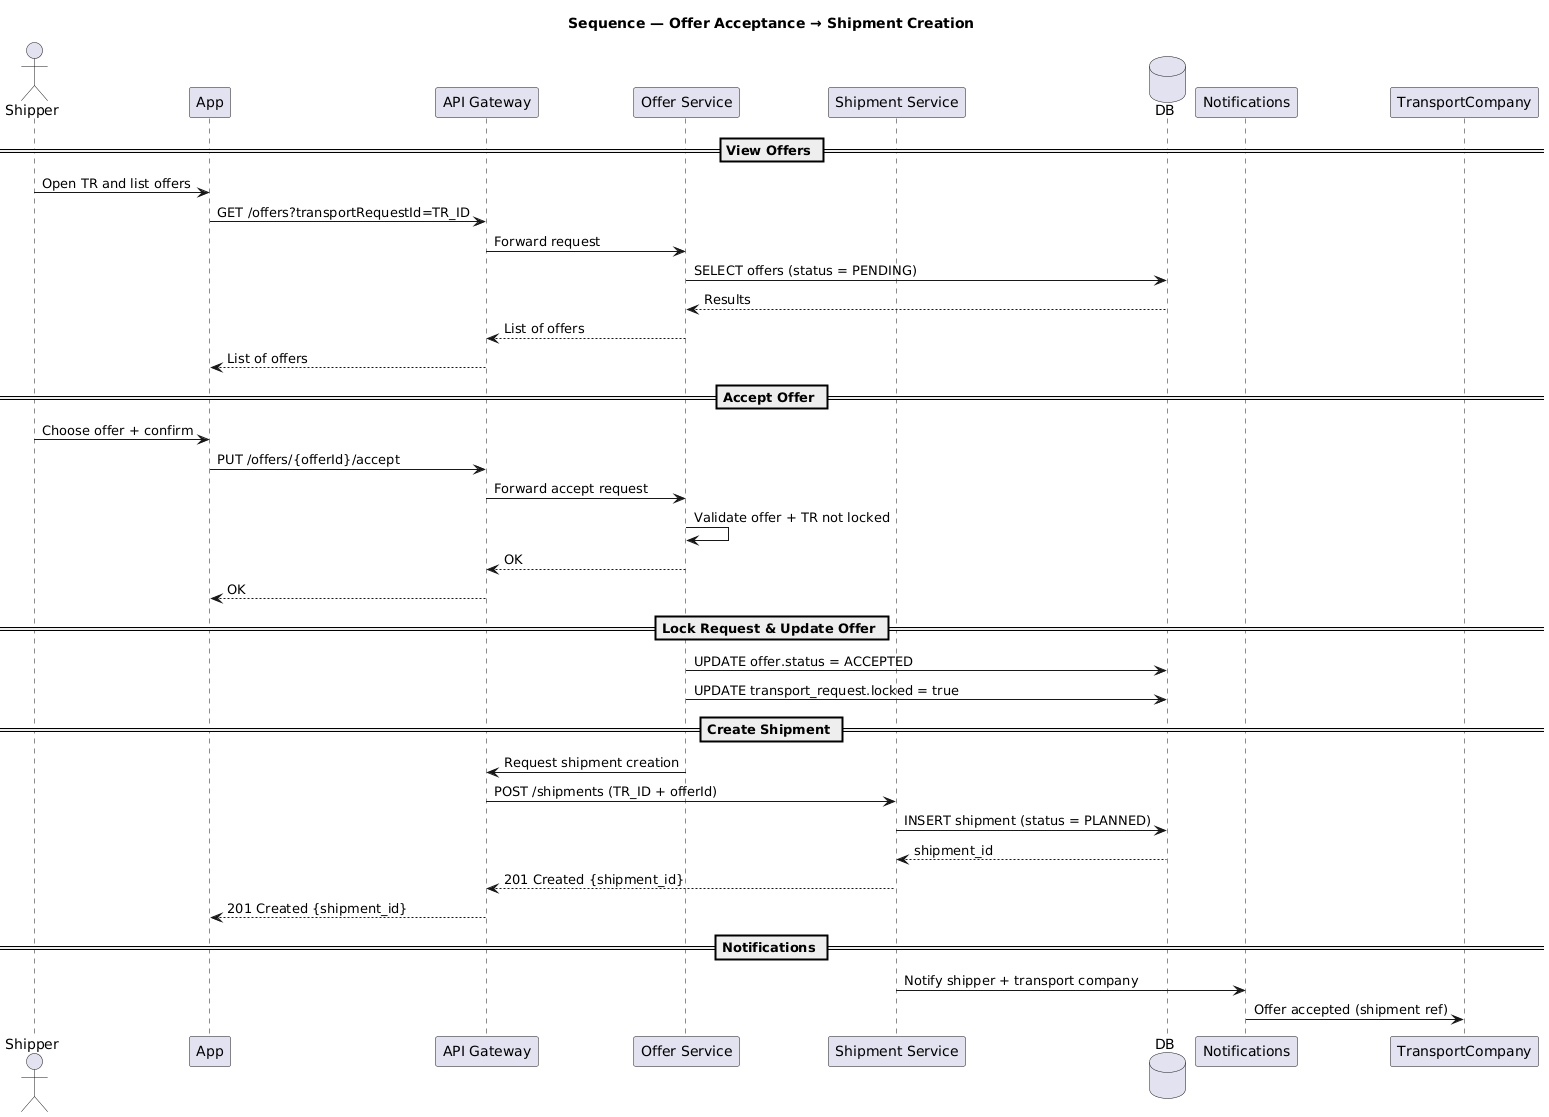

The diagram above was rendered by PlantUML. Its source (embedded in the PNG):
@startuml
title Sequence — Offer Acceptance → Shipment Creation

actor Shipper
participant App
participant "API Gateway" as Gateway
participant "Offer Service" as OfferService
participant "Shipment Service" as ShipService
database DB
participant Notifications
participant TransportCompany

== View Offers ==
Shipper -> App: Open TR and list offers
App -> Gateway: GET /offers?transportRequestId=TR_ID
Gateway -> OfferService: Forward request
OfferService -> DB: SELECT offers (status = PENDING)
DB --> OfferService: Results
OfferService --> Gateway: List of offers
Gateway --> App: List of offers

== Accept Offer ==
Shipper -> App: Choose offer + confirm
App -> Gateway: PUT /offers/{offerId}/accept
Gateway -> OfferService: Forward accept request
OfferService -> OfferService: Validate offer + TR not locked
OfferService --> Gateway: OK
Gateway --> App: OK

== Lock Request & Update Offer ==
OfferService -> DB: UPDATE offer.status = ACCEPTED
OfferService -> DB: UPDATE transport_request.locked = true

== Create Shipment ==
OfferService -> Gateway: Request shipment creation
Gateway -> ShipService: POST /shipments (TR_ID + offerId)
ShipService -> DB: INSERT shipment (status = PLANNED)
DB --> ShipService: shipment_id
ShipService --> Gateway: 201 Created {shipment_id}
Gateway --> App: 201 Created {shipment_id}

== Notifications ==
ShipService -> Notifications: Notify shipper + transport company
Notifications -> TransportCompany: Offer accepted (shipment ref)
@enduml